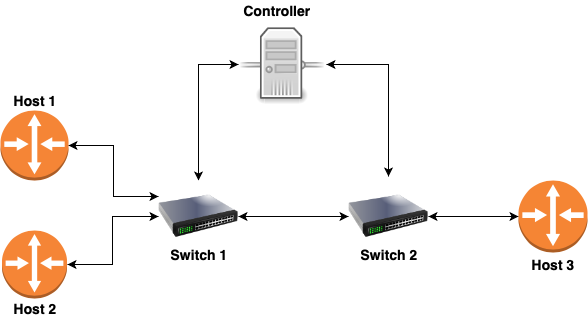

The diagram above was exported from draw.io. Its source (the exported page's mxGraphModel, read from the mxfile embedded in the PNG):
<mxGraphModel dx="932" dy="648" grid="1" gridSize="10" guides="1" tooltips="1" connect="1" arrows="1" fold="1" page="1" pageScale="1" pageWidth="850" pageHeight="1100" math="0" shadow="0">
  <root>
    <mxCell id="0" />
    <mxCell id="1" parent="0" />
    <mxCell id="G4OZ5QaTZUryc_lt833P-15" style="edgeStyle=orthogonalEdgeStyle;rounded=0;orthogonalLoop=1;jettySize=auto;html=1;entryX=0;entryY=0.25;entryDx=0;entryDy=0;strokeColor=#000000;" edge="1" parent="1" source="G4OZ5QaTZUryc_lt833P-1" target="G4OZ5QaTZUryc_lt833P-4">
      <mxGeometry relative="1" as="geometry" />
    </mxCell>
    <mxCell id="G4OZ5QaTZUryc_lt833P-1" value="" style="outlineConnect=0;dashed=0;verticalLabelPosition=bottom;verticalAlign=top;align=center;html=1;shape=mxgraph.aws3.router;fillColor=#F58536;gradientColor=none;" vertex="1" parent="1">
      <mxGeometry x="152" y="290" width="68" height="70" as="geometry" />
    </mxCell>
    <mxCell id="G4OZ5QaTZUryc_lt833P-9" style="edgeStyle=orthogonalEdgeStyle;rounded=0;orthogonalLoop=1;jettySize=auto;html=1;exitX=1;exitY=0.5;exitDx=0;exitDy=0;exitPerimeter=0;entryX=0;entryY=0.5;entryDx=0;entryDy=0;" edge="1" parent="1" source="G4OZ5QaTZUryc_lt833P-2" target="G4OZ5QaTZUryc_lt833P-4">
      <mxGeometry relative="1" as="geometry" />
    </mxCell>
    <mxCell id="G4OZ5QaTZUryc_lt833P-2" value="" style="outlineConnect=0;dashed=0;verticalLabelPosition=bottom;verticalAlign=top;align=center;html=1;shape=mxgraph.aws3.router;fillColor=#F58536;gradientColor=none;" vertex="1" parent="1">
      <mxGeometry x="153.5" y="410" width="65" height="68" as="geometry" />
    </mxCell>
    <mxCell id="G4OZ5QaTZUryc_lt833P-7" style="edgeStyle=orthogonalEdgeStyle;rounded=0;orthogonalLoop=1;jettySize=auto;html=1;exitX=0;exitY=0.5;exitDx=0;exitDy=0;exitPerimeter=0;entryX=1;entryY=0.5;entryDx=0;entryDy=0;" edge="1" parent="1" source="G4OZ5QaTZUryc_lt833P-3" target="G4OZ5QaTZUryc_lt833P-5">
      <mxGeometry relative="1" as="geometry" />
    </mxCell>
    <mxCell id="G4OZ5QaTZUryc_lt833P-3" value="" style="outlineConnect=0;dashed=0;verticalLabelPosition=bottom;verticalAlign=top;align=center;html=1;shape=mxgraph.aws3.router;fillColor=#F58534;gradientColor=none;" vertex="1" parent="1">
      <mxGeometry x="670" y="360" width="69" height="72" as="geometry" />
    </mxCell>
    <mxCell id="G4OZ5QaTZUryc_lt833P-10" style="edgeStyle=orthogonalEdgeStyle;rounded=0;orthogonalLoop=1;jettySize=auto;html=1;exitX=1;exitY=0.5;exitDx=0;exitDy=0;entryX=0;entryY=0.5;entryDx=0;entryDy=0;" edge="1" parent="1" source="G4OZ5QaTZUryc_lt833P-4" target="G4OZ5QaTZUryc_lt833P-5">
      <mxGeometry relative="1" as="geometry" />
    </mxCell>
    <mxCell id="G4OZ5QaTZUryc_lt833P-13" style="edgeStyle=orthogonalEdgeStyle;rounded=0;orthogonalLoop=1;jettySize=auto;html=1;entryX=1;entryY=0.5;entryDx=0;entryDy=0;entryPerimeter=0;strokeColor=#000000;" edge="1" parent="1" source="G4OZ5QaTZUryc_lt833P-4" target="G4OZ5QaTZUryc_lt833P-2">
      <mxGeometry relative="1" as="geometry" />
    </mxCell>
    <mxCell id="G4OZ5QaTZUryc_lt833P-14" style="edgeStyle=orthogonalEdgeStyle;rounded=0;orthogonalLoop=1;jettySize=auto;html=1;exitX=0;exitY=0.25;exitDx=0;exitDy=0;entryX=1;entryY=0.5;entryDx=0;entryDy=0;entryPerimeter=0;strokeColor=#000000;" edge="1" parent="1" source="G4OZ5QaTZUryc_lt833P-4" target="G4OZ5QaTZUryc_lt833P-1">
      <mxGeometry relative="1" as="geometry" />
    </mxCell>
    <mxCell id="G4OZ5QaTZUryc_lt833P-16" style="edgeStyle=orthogonalEdgeStyle;rounded=0;orthogonalLoop=1;jettySize=auto;html=1;exitX=0.5;exitY=0;exitDx=0;exitDy=0;entryX=0;entryY=0.5;entryDx=0;entryDy=0;strokeColor=#000000;" edge="1" parent="1" source="G4OZ5QaTZUryc_lt833P-4" target="G4OZ5QaTZUryc_lt833P-6">
      <mxGeometry relative="1" as="geometry" />
    </mxCell>
    <mxCell id="G4OZ5QaTZUryc_lt833P-4" value="" style="image;html=1;labelBackgroundColor=#ffffff;image=img/lib/clip_art/networking/Switch_128x128.png" vertex="1" parent="1">
      <mxGeometry x="310" y="356" width="80" height="80" as="geometry" />
    </mxCell>
    <mxCell id="G4OZ5QaTZUryc_lt833P-11" style="edgeStyle=orthogonalEdgeStyle;rounded=0;orthogonalLoop=1;jettySize=auto;html=1;strokeColor=#000000;" edge="1" parent="1" source="G4OZ5QaTZUryc_lt833P-5">
      <mxGeometry relative="1" as="geometry">
        <mxPoint x="670" y="396" as="targetPoint" />
      </mxGeometry>
    </mxCell>
    <mxCell id="G4OZ5QaTZUryc_lt833P-12" style="edgeStyle=orthogonalEdgeStyle;rounded=0;orthogonalLoop=1;jettySize=auto;html=1;entryX=1;entryY=0.5;entryDx=0;entryDy=0;strokeColor=#000000;" edge="1" parent="1" source="G4OZ5QaTZUryc_lt833P-5" target="G4OZ5QaTZUryc_lt833P-4">
      <mxGeometry relative="1" as="geometry" />
    </mxCell>
    <mxCell id="G4OZ5QaTZUryc_lt833P-17" style="edgeStyle=orthogonalEdgeStyle;rounded=0;orthogonalLoop=1;jettySize=auto;html=1;exitX=0.5;exitY=0;exitDx=0;exitDy=0;entryX=1;entryY=0.5;entryDx=0;entryDy=0;strokeColor=#000000;" edge="1" parent="1" source="G4OZ5QaTZUryc_lt833P-5" target="G4OZ5QaTZUryc_lt833P-6">
      <mxGeometry relative="1" as="geometry" />
    </mxCell>
    <mxCell id="G4OZ5QaTZUryc_lt833P-5" value="" style="image;html=1;labelBackgroundColor=#ffffff;image=img/lib/clip_art/networking/Switch_128x128.png" vertex="1" parent="1">
      <mxGeometry x="500" y="356" width="80" height="80" as="geometry" />
    </mxCell>
    <mxCell id="G4OZ5QaTZUryc_lt833P-18" style="edgeStyle=orthogonalEdgeStyle;rounded=0;orthogonalLoop=1;jettySize=auto;html=1;entryX=0.5;entryY=0;entryDx=0;entryDy=0;strokeColor=#000000;" edge="1" parent="1" source="G4OZ5QaTZUryc_lt833P-6" target="G4OZ5QaTZUryc_lt833P-5">
      <mxGeometry relative="1" as="geometry" />
    </mxCell>
    <mxCell id="G4OZ5QaTZUryc_lt833P-19" style="edgeStyle=orthogonalEdgeStyle;rounded=0;orthogonalLoop=1;jettySize=auto;html=1;strokeColor=#000000;" edge="1" parent="1" source="G4OZ5QaTZUryc_lt833P-6">
      <mxGeometry relative="1" as="geometry">
        <mxPoint x="350" y="360" as="targetPoint" />
      </mxGeometry>
    </mxCell>
    <mxCell id="G4OZ5QaTZUryc_lt833P-6" value="" style="shape=image;html=1;verticalAlign=top;verticalLabelPosition=bottom;labelBackgroundColor=#ffffff;imageAspect=0;aspect=fixed;image=https://cdn3.iconfinder.com/data/icons/tango-icon-library/48/network-server-128.png" vertex="1" parent="1">
      <mxGeometry x="390" y="200" width="88" height="88" as="geometry" />
    </mxCell>
    <mxCell id="G4OZ5QaTZUryc_lt833P-20" value="&lt;b&gt;&lt;font style=&quot;font-size: 14px&quot;&gt;Host 2&lt;/font&gt;&lt;/b&gt;" style="text;html=1;strokeColor=none;fillColor=none;align=center;verticalAlign=middle;whiteSpace=wrap;rounded=0;" vertex="1" parent="1">
      <mxGeometry x="159" y="478" width="54" height="20" as="geometry" />
    </mxCell>
    <mxCell id="G4OZ5QaTZUryc_lt833P-21" value="&lt;b&gt;&lt;font style=&quot;font-size: 14px&quot;&gt;Host 1&lt;/font&gt;&lt;/b&gt;" style="text;html=1;strokeColor=none;fillColor=none;align=center;verticalAlign=middle;whiteSpace=wrap;rounded=0;" vertex="1" parent="1">
      <mxGeometry x="159" y="270" width="54" height="20" as="geometry" />
    </mxCell>
    <mxCell id="G4OZ5QaTZUryc_lt833P-22" value="&lt;b&gt;&lt;font style=&quot;font-size: 14px&quot;&gt;Switch 1&lt;/font&gt;&lt;/b&gt;" style="text;html=1;strokeColor=none;fillColor=none;align=center;verticalAlign=middle;whiteSpace=wrap;rounded=0;" vertex="1" parent="1">
      <mxGeometry x="310" y="424" width="80" height="20" as="geometry" />
    </mxCell>
    <mxCell id="G4OZ5QaTZUryc_lt833P-23" value="&lt;b&gt;&lt;font style=&quot;font-size: 14px&quot;&gt;Switch 2&lt;/font&gt;&lt;/b&gt;" style="text;html=1;strokeColor=none;fillColor=none;align=center;verticalAlign=middle;whiteSpace=wrap;rounded=0;" vertex="1" parent="1">
      <mxGeometry x="505" y="424" width="70" height="20" as="geometry" />
    </mxCell>
    <mxCell id="G4OZ5QaTZUryc_lt833P-24" value="&lt;b&gt;&lt;font style=&quot;font-size: 14px&quot;&gt;Host 3&lt;/font&gt;&lt;/b&gt;" style="text;html=1;strokeColor=none;fillColor=none;align=center;verticalAlign=middle;whiteSpace=wrap;rounded=0;" vertex="1" parent="1">
      <mxGeometry x="674.5" y="434" width="60" height="20" as="geometry" />
    </mxCell>
    <mxCell id="G4OZ5QaTZUryc_lt833P-25" value="&lt;b&gt;&lt;font style=&quot;font-size: 14px&quot;&gt;Controller&lt;/font&gt;&lt;/b&gt;" style="text;html=1;strokeColor=none;fillColor=none;align=center;verticalAlign=middle;whiteSpace=wrap;rounded=0;" vertex="1" parent="1">
      <mxGeometry x="378" y="180" width="100" height="20" as="geometry" />
    </mxCell>
  </root>
</mxGraphModel>